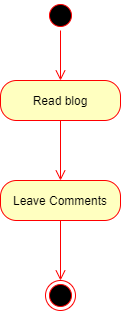

The diagram above was exported from draw.io. Its source (the exported page's mxGraphModel, read from the mxfile embedded in the PNG):
<mxGraphModel dx="478" dy="437" grid="1" gridSize="10" guides="1" tooltips="1" connect="1" arrows="1" fold="1" page="1" pageScale="1" pageWidth="850" pageHeight="1100" math="0" shadow="0">
  <root>
    <mxCell id="0" />
    <mxCell id="1" parent="0" />
    <mxCell id="2" value="" style="ellipse;html=1;shape=startState;fillColor=#000000;strokeColor=#ff0000;" parent="1" vertex="1">
      <mxGeometry x="270" y="30" width="30" height="30" as="geometry" />
    </mxCell>
    <mxCell id="3" value="" style="edgeStyle=orthogonalEdgeStyle;html=1;verticalAlign=bottom;endArrow=open;endSize=8;strokeColor=#ff0000;" parent="1" source="2" edge="1">
      <mxGeometry relative="1" as="geometry">
        <mxPoint x="285" y="110" as="targetPoint" />
      </mxGeometry>
    </mxCell>
    <mxCell id="7" value="" style="ellipse;html=1;shape=endState;fillColor=#000000;strokeColor=#ff0000;" parent="1" vertex="1">
      <mxGeometry x="270" y="310" width="30" height="30" as="geometry" />
    </mxCell>
    <mxCell id="10" value="Read blog" style="rounded=1;whiteSpace=wrap;html=1;arcSize=40;fontColor=#000000;fillColor=#ffffc0;strokeColor=#ff0000;" parent="1" vertex="1">
      <mxGeometry x="225" y="110" width="120" height="40" as="geometry" />
    </mxCell>
    <mxCell id="11" value="" style="edgeStyle=orthogonalEdgeStyle;html=1;verticalAlign=bottom;endArrow=open;endSize=8;strokeColor=#ff0000;" parent="1" source="10" edge="1">
      <mxGeometry relative="1" as="geometry">
        <mxPoint x="285" y="210" as="targetPoint" />
      </mxGeometry>
    </mxCell>
    <mxCell id="12" value="Leave Comments" style="rounded=1;whiteSpace=wrap;html=1;arcSize=40;fontColor=#000000;fillColor=#ffffc0;strokeColor=#ff0000;" parent="1" vertex="1">
      <mxGeometry x="225" y="210" width="120" height="40" as="geometry" />
    </mxCell>
    <mxCell id="13" value="" style="edgeStyle=orthogonalEdgeStyle;html=1;verticalAlign=bottom;endArrow=open;endSize=8;strokeColor=#ff0000;" parent="1" source="12" edge="1">
      <mxGeometry relative="1" as="geometry">
        <mxPoint x="285" y="310" as="targetPoint" />
      </mxGeometry>
    </mxCell>
  </root>
</mxGraphModel>